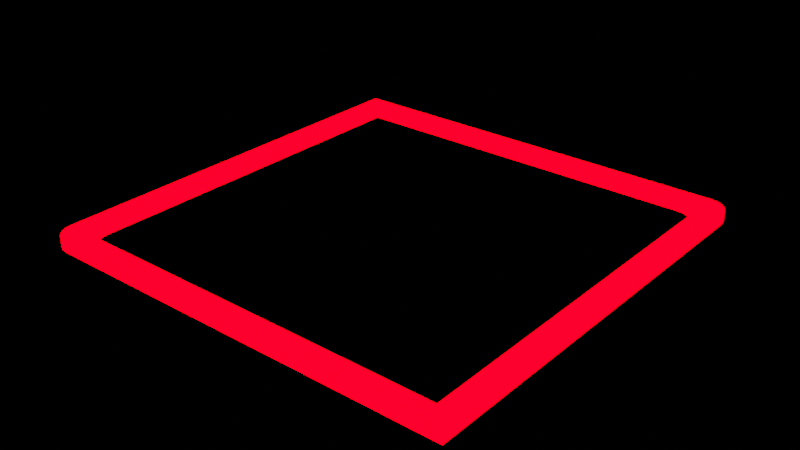 # Source: tiles.blend  (saved by Blender 3.4.6; exported with 4.5.12 LTS)
import bpy
from mathutils import Matrix  # noqa: F401  (used for matrix-valued properties, if any)

bpy.ops.wm.read_factory_settings(use_empty=True)
scene = bpy.context.scene
scene.name = 'cursor'

# ---- materials (node trees are filled in below, after node groups)
mat_mat_cursor = bpy.data.materials.new('mat_cursor')
mat_mat_cursor.use_transparent_shadow = False

# ---- material node trees
mat_mat_cursor.use_nodes = True; mat_mat_cursor.node_tree.nodes.clear()
_N = mat_mat_cursor.node_tree.nodes; _L = mat_mat_cursor.node_tree.links
n0 = _N.new('ShaderNodeOutputMaterial'); n0.name = 'Material Output'; n0.location = (300, 300)
n1 = _N.new('ShaderNodeEmission'); n1.name = 'Emission'; n1.location = (10, 300)
n1.inputs[0].default_value = (1.0, 0.0, 0.002291, 1.0)
n1.inputs[1].default_value = 9.9
_L.new(n1.outputs[0], n0.inputs[0])
n0.is_active_output = True

# ---- meshes
me_cursor_001 = bpy.data.meshes.new('cursor.001')
me_cursor_001.from_pydata([(-0.9951, -0.9303, 0.05), (1.0, -1.0, 0.0), (-1.0, 1.0, 0.0), (-1.0, -0.8991, 0.05), (-0.8999, -0.799, 0.05), (0.8999, -0.8999, 0.0), (-0.8949, -0.8301, 0.05), (-0.8999, 0.8999, 0.0), (-0.8991, -1.0, 0.0), (-1.0, -0.8991, 0.0), (-0.9303, -0.9951, 0.0), (-0.9584, -0.9807, 0.0), (-0.9807, -0.9584, 0.0), (-0.9951, -0.9303, 0.0), (0.8991, 1.0, 0.0), (1.0, 0.8991, 0.0), (0.9303, 0.9951, 0.0), (0.9584, 0.9807, 0.0), (0.9807, 0.9584, 0.0), (0.9951, 0.9303, 0.0), (-0.8999, -0.799, 0.0), (-0.799, -0.8999, 0.0), (-0.8949, -0.8301, 0.0), (-0.8806, -0.8583, 0.0), (-0.8583, -0.8806, 0.0), (-0.8301, -0.8949, 0.0), (0.8999, 0.799, 0.0), (0.799, 0.8999, 0.0), (0.8949, 0.8301, 0.0), (0.8806, 0.8583, 0.0), (0.8583, 0.8806, 0.0), (0.8301, 0.8949, 0.0), (-0.8806, -0.8583, 0.05), (-0.9807, -0.9584, 0.05), (-0.8583, -0.8806, 0.05), (-0.9584, -0.9807, 0.05), (-0.8301, -0.8949, 0.05), (-0.9303, -0.9951, 0.05), (-0.799, -0.8999, 0.05), (-0.8991, -1.0, 0.05), (0.8949, 0.8301, 0.05), (0.8999, 0.799, 0.05), (1.0, 0.8991, 0.05), (0.9951, 0.9303, 0.05), (0.8806, 0.8583, 0.05), (0.9807, 0.9584, 0.05), (0.8583, 0.8806, 0.05), (0.9584, 0.9807, 0.05), (0.8301, 0.8949, 0.05), (0.9303, 0.9951, 0.05), (0.799, 0.8999, 0.05), (0.8991, 1.0, 0.05), (-0.8999, 0.8999, 0.05), (-1.0, 1.0, 0.05), (1.0, -1.0, 0.05), (0.8999, -0.8999, 0.05)], [], [(39, 54, 42, 41, 55, 38), (8, 21, 5, 26, 15, 1), (20, 22, 13, 9), (22, 23, 12, 13), (23, 24, 11, 12), (24, 25, 10, 11), (25, 21, 8, 10), (26, 28, 19, 15), (28, 29, 18, 19), (29, 30, 17, 18), (30, 31, 16, 17), (31, 27, 14, 16), (7, 20, 9, 2, 14, 27), (4, 3, 0, 6), (6, 0, 33, 32), (32, 33, 35, 34), (34, 35, 37, 36), (36, 37, 39, 38), (41, 42, 43, 40), (40, 43, 45, 44), (44, 45, 47, 46), (46, 47, 49, 48), (48, 49, 51, 50), (52, 50, 51, 53, 3, 4), (29, 28, 40, 44), (24, 23, 32, 34), (14, 2, 53, 51), (19, 18, 45, 43), (12, 11, 35, 33), (2, 9, 3, 53), (8, 1, 54, 39), (30, 29, 44, 46), (25, 24, 34, 36), (1, 15, 42, 54), (18, 17, 47, 45), (11, 10, 37, 35), (26, 5, 55, 41), (5, 21, 38, 55), (31, 30, 46, 48), (21, 25, 36, 38), (22, 20, 4, 6), (17, 16, 49, 47), (10, 8, 39, 37), (9, 13, 0, 3), (27, 31, 48, 50), (28, 26, 41, 40), (16, 14, 51, 49), (23, 22, 6, 32), (15, 19, 43, 42), (13, 12, 33, 0), (20, 7, 52, 4), (7, 27, 50, 52)])
_uv = me_cursor_001.uv_layers.new(name='UVMap')
_uv.uv.foreach_set('vector', [0.05046, 0.0, 1.0, 0.0, 1.0, 0.9495, 0.9499, 0.8995, 0.9499, 0.05006, 0.1005, 0.05006, 0.05046, 0.0, 0.1005, 0.05006, 0.9499, 0.05006, 0.9499, 0.8995, 1.0, 0.9495, 1.0, 0.0, 0.05006, 0.1005, 0.05253, 0.08493, 0.00247, 0.03487, 0.0, 0.05046, 0.05253, 0.08493, 0.0597, 0.07086, 0.009637, 0.0208, 0.00247, 0.03487, 0.0597, 0.07086, 0.07086, 0.0597, 0.0208, 0.009637, 0.009637, 0.0208, 0.07086, 0.0597, 0.08493, 0.05253, 0.03487, 0.00247, 0.0208, 0.009637, 0.08493, 0.05253, 0.1005, 0.05006, 0.05046, 0.0, 0.03487, 0.00247, 0.9499, 0.8995, 0.9475, 0.9151, 0.9975, 0.9651, 1.0, 0.9495, 0.9475, 0.9151, 0.9403, 0.9291, 0.9904, 0.9792, 0.9975, 0.9651, 0.9403, 0.9291, 0.9291, 0.9403, 0.9792, 0.9904, 0.9904, 0.9792, 0.9291, 0.9403, 0.9151, 0.9475, 0.9651, 0.9975, 0.9792, 0.9904, 0.9151, 0.9475, 0.8995, 0.9499, 0.9495, 1.0, 0.9651, 0.9975, 0.05006, 0.9499, 0.05006, 0.1005, 0.0, 0.05046, 0.0, 1.0, 0.9495, 1.0, 0.8995, 0.9499, 0.05006, 0.1005, 0.0, 0.05046, 0.00247, 0.03487, 0.05253, 0.08493, 0.05253, 0.08493, 0.00247, 0.03487, 0.009637, 0.0208, 0.0597, 0.07086, 0.0597, 0.07086, 0.009637, 0.0208, 0.0208, 0.009637, 0.07086, 0.0597, 0.07086, 0.0597, 0.0208, 0.009637, 0.03487, 0.00247, 0.08493, 0.05253, 0.08493, 0.05253, 0.03487, 0.00247, 0.05046, 0.0, 0.1005, 0.05006, 0.9499, 0.8995, 1.0, 0.9495, 0.9975, 0.9651, 0.9475, 0.9151, 0.9475, 0.9151, 0.9975, 0.9651, 0.9904, 0.9792, 0.9403, 0.9291, 0.9403, 0.9291, 0.9904, 0.9792, 0.9792, 0.9904, 0.9291, 0.9403, 0.9291, 0.9403, 0.9792, 0.9904, 0.9651, 0.9975, 0.9151, 0.9475, 0.9151, 0.9475, 0.9651, 0.9975, 0.9495, 1.0, 0.8995, 0.9499, 0.05006, 0.9499, 0.8995, 0.9499, 0.9495, 1.0, 0.0, 1.0, 0.0, 0.05046, 0.05006, 0.1005, 0.9403, 0.9291, 0.9475, 0.9151, 0.9475, 0.9151, 0.9403, 0.9291, 0.07086, 0.0597, 0.0597, 0.07086, 0.0597, 0.07086, 0.07086, 0.0597, 0.9495, 1.0, 0.0, 1.0, 0.0, 1.0, 0.9495, 1.0, 0.9975, 0.9651, 0.9904, 0.9792, 0.9904, 0.9792, 0.9975, 0.9651, 0.009637, 0.0208, 0.0208, 0.009637, 0.0208, 0.009637, 0.009637, 0.0208, 0.0, 1.0, 0.0, 0.05046, 0.0, 0.05046, 0.0, 1.0, 0.05046, 0.0, 1.0, 0.0, 1.0, 0.0, 0.05046, 0.0, 0.9291, 0.9403, 0.9403, 0.9291, 0.9403, 0.9291, 0.9291, 0.9403, 0.08493, 0.05253, 0.07086, 0.0597, 0.07086, 0.0597, 0.08493, 0.05253, 1.0, 0.0, 1.0, 0.9495, 1.0, 0.9495, 1.0, 0.0, 0.9904, 0.9792, 0.9792, 0.9904, 0.9792, 0.9904, 0.9904, 0.9792, 0.0208, 0.009637, 0.03487, 0.00247, 0.03487, 0.00247, 0.0208, 0.009637, 0.9499, 0.8995, 0.9499, 0.05006, 0.9499, 0.05006, 0.9499, 0.8995, 0.9499, 0.05006, 0.1005, 0.05006, 0.1005, 0.05006, 0.9499, 0.05006, 0.9151, 0.9475, 0.9291, 0.9403, 0.9291, 0.9403, 0.9151, 0.9475, 0.1005, 0.05006, 0.08493, 0.05253, 0.08493, 0.05253, 0.1005, 0.05006, 0.05253, 0.08493, 0.05006, 0.1005, 0.05006, 0.1005, 0.05253, 0.08493, 0.9792, 0.9904, 0.9651, 0.9975, 0.9651, 0.9975, 0.9792, 0.9904, 0.03487, 0.00247, 0.05046, 0.0, 0.05046, 0.0, 0.03487, 0.00247, 0.0, 0.05046, 0.00247, 0.03487, 0.00247, 0.03487, 0.0, 0.05046, 0.8995, 0.9499, 0.9151, 0.9475, 0.9151, 0.9475, 0.8995, 0.9499, 0.9475, 0.9151, 0.9499, 0.8995, 0.9499, 0.8995, 0.9475, 0.9151, 0.9651, 0.9975, 0.9495, 1.0, 0.9495, 1.0, 0.9651, 0.9975, 0.0597, 0.07086, 0.05253, 0.08493, 0.05253, 0.08493, 0.0597, 0.07086, 1.0, 0.9495, 0.9975, 0.9651, 0.9975, 0.9651, 1.0, 0.9495, 0.00247, 0.03487, 0.009637, 0.0208, 0.009637, 0.0208, 0.00247, 0.03487, 0.05006, 0.1005, 0.05006, 0.9499, 0.05006, 0.9499, 0.05006, 0.1005, 0.05006, 0.9499, 0.8995, 0.9499, 0.8995, 0.9499, 0.05006, 0.9499])
me_cursor_001.materials.append(mat_mat_cursor)
me_cursor_001.update()

# ---- objects
ob_cursor = bpy.data.objects.new('Cursor', me_cursor_001)

# ---- transforms, parenting, visibility, modifiers, constraints
ob_cursor.location = (0.0, 0.0, 0.5)

# ---- collection membership
scene.collection.objects.link(ob_cursor)

# ---- scene / render settings (as saved in the file)
scene.frame_start = 1; scene.frame_end = 250; scene.frame_set(1)
scene.render.engine = 'BLENDER_EEVEE_NEXT'
scene.render.image_settings.exr_codec = 'NONE'
scene.render.simplify_subdivision_render = 0
scene.render.simplify_child_particles_render = 0.0
scene.cycles.sampling_pattern = 'TABULATED_SOBOL'
scene.cycles.use_light_tree = False
scene.view_settings.view_transform = 'Filmic'
bpy.context.view_layer.update()

# ---- added for rendering (the .blend has no active camera): camera
cam_auto = bpy.data.cameras.new('AutoCamera')
cam_auto.lens = 50.0
cam_auto.sensor_width = 36.0
cam_auto.clip_end = 1000.0
ob_auto_camera = bpy.data.objects.new('AutoCamera', cam_auto)
scene.collection.objects.link(ob_auto_camera)
ob_auto_camera.location = (2.61734, -3.14081, 2.61887)
ob_auto_camera.rotation_euler = (1.09748, -7.21219e-08, 0.694738)
scene.camera = ob_auto_camera
bpy.context.view_layer.update()
